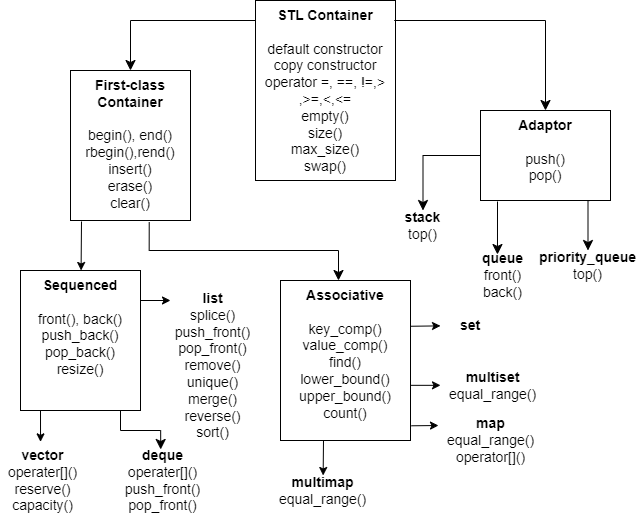

The diagram above was exported from draw.io. Its source (the exported page's mxGraphModel, read from the mxfile embedded in the PNG):
<mxGraphModel dx="998" dy="914" grid="1" gridSize="10" guides="1" tooltips="1" connect="1" arrows="1" fold="1" page="1" pageScale="1" pageWidth="850" pageHeight="1100" math="0" shadow="0">
  <root>
    <mxCell id="0" />
    <mxCell id="1" parent="0" />
    <mxCell id="esj_B_o37f_a64gsE9bi-4" value="&lt;b style=&quot;font-size: 14px;&quot;&gt;STL Container&lt;/b&gt;&lt;div style=&quot;font-size: 14px;&quot;&gt;&lt;br&gt;&lt;/div&gt;&lt;div style=&quot;font-size: 14px;&quot;&gt;default constructor&lt;/div&gt;&lt;div style=&quot;font-size: 14px;&quot;&gt;copy constructor&lt;/div&gt;&lt;div style=&quot;font-size: 14px;&quot;&gt;operator =, ==, !=,&amp;gt;&lt;/div&gt;&lt;div style=&quot;font-size: 14px;&quot;&gt;,&amp;gt;=,&amp;lt;,&amp;lt;=&lt;/div&gt;&lt;div style=&quot;font-size: 14px;&quot;&gt;empty()&lt;/div&gt;&lt;div style=&quot;font-size: 14px;&quot;&gt;size()&lt;/div&gt;&lt;div style=&quot;font-size: 14px;&quot;&gt;max_size()&lt;/div&gt;&lt;div style=&quot;font-size: 14px;&quot;&gt;swap()&lt;/div&gt;" style="rounded=0;whiteSpace=wrap;html=1;verticalAlign=top;fontSize=14;" parent="1" vertex="1">
      <mxGeometry x="295" y="90" width="140" height="180" as="geometry" />
    </mxCell>
    <mxCell id="esj_B_o37f_a64gsE9bi-5" value="&lt;b&gt;Adaptor&lt;/b&gt;&lt;br&gt;&lt;div style=&quot;font-size: 14px;&quot;&gt;&lt;br&gt;&lt;/div&gt;&lt;div style=&quot;font-size: 14px;&quot;&gt;push()&lt;/div&gt;&lt;div style=&quot;font-size: 14px;&quot;&gt;pop()&lt;/div&gt;" style="rounded=0;whiteSpace=wrap;html=1;verticalAlign=top;fontSize=14;" parent="1" vertex="1">
      <mxGeometry x="520" y="200" width="130" height="90" as="geometry" />
    </mxCell>
    <mxCell id="esj_B_o37f_a64gsE9bi-6" value="&lt;b style=&quot;font-size: 14px;&quot;&gt;First-class Container&lt;/b&gt;&lt;div style=&quot;font-size: 14px;&quot;&gt;&lt;br&gt;&lt;/div&gt;&lt;div style=&quot;font-size: 14px;&quot;&gt;begin(), end()&lt;/div&gt;&lt;div style=&quot;font-size: 14px;&quot;&gt;rbegin(),rend()&lt;/div&gt;&lt;div style=&quot;font-size: 14px;&quot;&gt;insert()&lt;/div&gt;&lt;div style=&quot;font-size: 14px;&quot;&gt;erase()&lt;/div&gt;&lt;div style=&quot;font-size: 14px;&quot;&gt;clear()&lt;/div&gt;" style="rounded=0;whiteSpace=wrap;html=1;verticalAlign=top;fontSize=14;" parent="1" vertex="1">
      <mxGeometry x="110" y="160" width="120" height="150" as="geometry" />
    </mxCell>
    <mxCell id="esj_B_o37f_a64gsE9bi-7" value="&lt;b&gt;Sequenced&lt;/b&gt;&lt;br&gt;&lt;div style=&quot;font-size: 14px;&quot;&gt;&lt;br&gt;&lt;/div&gt;&lt;div style=&quot;font-size: 14px;&quot;&gt;front(), back()&lt;/div&gt;&lt;div style=&quot;font-size: 14px;&quot;&gt;push_back()&lt;/div&gt;&lt;div style=&quot;font-size: 14px;&quot;&gt;pop_back()&lt;/div&gt;&lt;div style=&quot;font-size: 14px;&quot;&gt;resize()&lt;/div&gt;" style="rounded=0;whiteSpace=wrap;html=1;verticalAlign=top;fontSize=14;" parent="1" vertex="1">
      <mxGeometry x="60" y="360" width="120" height="140" as="geometry" />
    </mxCell>
    <mxCell id="esj_B_o37f_a64gsE9bi-8" value="&lt;b&gt;Associative&lt;/b&gt;&lt;br&gt;&lt;div style=&quot;font-size: 14px;&quot;&gt;&lt;br&gt;&lt;/div&gt;&lt;div style=&quot;font-size: 14px;&quot;&gt;key_comp()&lt;/div&gt;&lt;div style=&quot;font-size: 14px;&quot;&gt;value_comp()&lt;/div&gt;&lt;div style=&quot;font-size: 14px;&quot;&gt;find()&lt;/div&gt;&lt;div style=&quot;font-size: 14px;&quot;&gt;lower_bound()&lt;/div&gt;&lt;div style=&quot;font-size: 14px;&quot;&gt;upper_bound()&lt;/div&gt;&lt;div style=&quot;font-size: 14px;&quot;&gt;count()&lt;/div&gt;" style="rounded=0;whiteSpace=wrap;html=1;verticalAlign=top;fontSize=14;" parent="1" vertex="1">
      <mxGeometry x="320" y="370" width="130" height="160" as="geometry" />
    </mxCell>
    <mxCell id="esj_B_o37f_a64gsE9bi-9" value="&lt;b&gt;set&lt;/b&gt;" style="text;html=1;align=center;verticalAlign=middle;whiteSpace=wrap;rounded=0;fontSize=14;" parent="1" vertex="1">
      <mxGeometry x="480" y="400" width="60" height="30" as="geometry" />
    </mxCell>
    <mxCell id="esj_B_o37f_a64gsE9bi-10" value="&lt;b&gt;multiset&lt;/b&gt;&lt;div style=&quot;font-size: 14px;&quot;&gt;equal_range()&lt;/div&gt;" style="text;html=1;align=center;verticalAlign=middle;whiteSpace=wrap;rounded=0;fontSize=14;" parent="1" vertex="1">
      <mxGeometry x="490" y="460" width="85" height="30" as="geometry" />
    </mxCell>
    <mxCell id="esj_B_o37f_a64gsE9bi-11" value="&lt;b&gt;map&lt;/b&gt;&lt;br&gt;&lt;div style=&quot;font-size: 14px;&quot;&gt;equal_range()&lt;/div&gt;&lt;div style=&quot;font-size: 14px;&quot;&gt;operator[]()&lt;/div&gt;" style="text;html=1;align=center;verticalAlign=middle;whiteSpace=wrap;rounded=0;fontSize=14;" parent="1" vertex="1">
      <mxGeometry x="488" y="500" width="85" height="60" as="geometry" />
    </mxCell>
    <mxCell id="esj_B_o37f_a64gsE9bi-12" value="&lt;b&gt;multimap&lt;/b&gt;&lt;div style=&quot;font-size: 14px;&quot;&gt;equal_range()&lt;/div&gt;" style="text;html=1;align=center;verticalAlign=middle;whiteSpace=wrap;rounded=0;fontSize=14;" parent="1" vertex="1">
      <mxGeometry x="320" y="565" width="85" height="30" as="geometry" />
    </mxCell>
    <mxCell id="esj_B_o37f_a64gsE9bi-13" value="&lt;b&gt;list&lt;/b&gt;&lt;br&gt;&lt;div style=&quot;font-size: 14px;&quot;&gt;splice()&lt;/div&gt;&lt;div style=&quot;font-size: 14px;&quot;&gt;push_front()&lt;/div&gt;&lt;div style=&quot;font-size: 14px;&quot;&gt;pop_front()&lt;/div&gt;&lt;div style=&quot;font-size: 14px;&quot;&gt;remove()&lt;/div&gt;&lt;div style=&quot;font-size: 14px;&quot;&gt;unique()&lt;/div&gt;&lt;div style=&quot;font-size: 14px;&quot;&gt;merge()&lt;/div&gt;&lt;div style=&quot;font-size: 14px;&quot;&gt;reverse()&lt;/div&gt;&lt;div style=&quot;font-size: 14px;&quot;&gt;sort()&lt;/div&gt;" style="text;html=1;align=center;verticalAlign=middle;whiteSpace=wrap;rounded=0;fontSize=14;" parent="1" vertex="1">
      <mxGeometry x="210" y="370" width="85" height="170" as="geometry" />
    </mxCell>
    <mxCell id="esj_B_o37f_a64gsE9bi-14" value="&lt;b&gt;deque&lt;/b&gt;&lt;br&gt;&lt;div style=&quot;font-size: 14px;&quot;&gt;operater[]()&lt;/div&gt;&lt;div style=&quot;font-size: 14px;&quot;&gt;push_front()&lt;/div&gt;&lt;div style=&quot;font-size: 14px;&quot;&gt;pop_front()&lt;/div&gt;" style="text;html=1;align=center;verticalAlign=middle;whiteSpace=wrap;rounded=0;fontSize=14;" parent="1" vertex="1">
      <mxGeometry x="160" y="540" width="85" height="60" as="geometry" />
    </mxCell>
    <mxCell id="esj_B_o37f_a64gsE9bi-15" value="&lt;b&gt;vector&lt;/b&gt;&lt;br&gt;&lt;div style=&quot;font-size: 14px;&quot;&gt;operater[]()&lt;/div&gt;&lt;div style=&quot;font-size: 14px;&quot;&gt;reserve()&lt;/div&gt;&lt;div style=&quot;font-size: 14px;&quot;&gt;capacity()&lt;/div&gt;" style="text;html=1;align=center;verticalAlign=middle;whiteSpace=wrap;rounded=0;fontSize=14;" parent="1" vertex="1">
      <mxGeometry x="40" y="530" width="85" height="80" as="geometry" />
    </mxCell>
    <mxCell id="esj_B_o37f_a64gsE9bi-16" value="&lt;b&gt;stack&lt;/b&gt;&lt;div style=&quot;font-size: 14px;&quot;&gt;top()&lt;/div&gt;" style="text;html=1;align=center;verticalAlign=middle;whiteSpace=wrap;rounded=0;fontSize=14;" parent="1" vertex="1">
      <mxGeometry x="420" y="300" width="85" height="30" as="geometry" />
    </mxCell>
    <mxCell id="esj_B_o37f_a64gsE9bi-17" value="&lt;b&gt;queue&lt;/b&gt;&lt;div&gt;front()&lt;/div&gt;&lt;div&gt;back()&lt;/div&gt;" style="text;html=1;align=center;verticalAlign=middle;whiteSpace=wrap;rounded=0;fontSize=14;" parent="1" vertex="1">
      <mxGeometry x="500" y="340" width="85" height="50" as="geometry" />
    </mxCell>
    <mxCell id="esj_B_o37f_a64gsE9bi-18" value="&lt;b&gt;priority_queue&lt;/b&gt;&lt;br&gt;&lt;div style=&quot;font-size: 14px;&quot;&gt;top()&lt;/div&gt;" style="text;html=1;align=center;verticalAlign=middle;whiteSpace=wrap;rounded=0;fontSize=14;" parent="1" vertex="1">
      <mxGeometry x="585" y="340" width="85" height="30" as="geometry" />
    </mxCell>
    <mxCell id="esj_B_o37f_a64gsE9bi-19" value="" style="edgeStyle=segmentEdgeStyle;endArrow=classic;html=1;curved=0;rounded=0;endSize=8;startSize=8;" parent="1" target="esj_B_o37f_a64gsE9bi-5" edge="1">
      <mxGeometry width="50" height="50" relative="1" as="geometry">
        <mxPoint x="440" y="110" as="sourcePoint" />
        <mxPoint x="580" y="50" as="targetPoint" />
        <Array as="points">
          <mxPoint x="434" y="110" />
          <mxPoint x="585" y="110" />
        </Array>
      </mxGeometry>
    </mxCell>
    <mxCell id="esj_B_o37f_a64gsE9bi-20" value="" style="edgeStyle=segmentEdgeStyle;endArrow=classic;html=1;curved=0;rounded=0;endSize=8;startSize=8;exitX=0;exitY=0.5;exitDx=0;exitDy=0;entryX=0.5;entryY=0;entryDx=0;entryDy=0;" parent="1" source="esj_B_o37f_a64gsE9bi-5" target="esj_B_o37f_a64gsE9bi-16" edge="1">
      <mxGeometry width="50" height="50" relative="1" as="geometry">
        <mxPoint x="452" y="155" as="sourcePoint" />
        <mxPoint x="590" y="210" as="targetPoint" />
      </mxGeometry>
    </mxCell>
    <mxCell id="esj_B_o37f_a64gsE9bi-21" value="" style="edgeStyle=segmentEdgeStyle;endArrow=classic;html=1;curved=0;rounded=0;endSize=8;startSize=8;entryX=0.435;entryY=0.08;entryDx=0;entryDy=0;entryPerimeter=0;" parent="1" target="esj_B_o37f_a64gsE9bi-17" edge="1">
      <mxGeometry width="50" height="50" relative="1" as="geometry">
        <mxPoint x="537" y="291" as="sourcePoint" />
        <mxPoint x="600" y="220" as="targetPoint" />
      </mxGeometry>
    </mxCell>
    <mxCell id="esj_B_o37f_a64gsE9bi-22" value="" style="edgeStyle=segmentEdgeStyle;endArrow=classic;html=1;curved=0;rounded=0;endSize=8;startSize=8;entryX=0.5;entryY=0;entryDx=0;entryDy=0;exitX=0.841;exitY=1.001;exitDx=0;exitDy=0;exitPerimeter=0;" parent="1" source="esj_B_o37f_a64gsE9bi-5" target="esj_B_o37f_a64gsE9bi-18" edge="1">
      <mxGeometry width="50" height="50" relative="1" as="geometry">
        <mxPoint x="640" y="300" as="sourcePoint" />
        <mxPoint x="610" y="230" as="targetPoint" />
      </mxGeometry>
    </mxCell>
    <mxCell id="esj_B_o37f_a64gsE9bi-24" value="" style="edgeStyle=segmentEdgeStyle;endArrow=classic;html=1;curved=0;rounded=0;endSize=8;startSize=8;exitX=0;exitY=0.278;exitDx=0;exitDy=0;exitPerimeter=0;entryX=0.5;entryY=0;entryDx=0;entryDy=0;" parent="1" source="esj_B_o37f_a64gsE9bi-4" target="esj_B_o37f_a64gsE9bi-6" edge="1">
      <mxGeometry width="50" height="50" relative="1" as="geometry">
        <mxPoint x="452" y="155" as="sourcePoint" />
        <mxPoint x="590" y="210" as="targetPoint" />
        <Array as="points">
          <mxPoint x="295" y="110" />
          <mxPoint x="170" y="110" />
        </Array>
      </mxGeometry>
    </mxCell>
    <mxCell id="esj_B_o37f_a64gsE9bi-28" value="" style="endArrow=classic;html=1;rounded=0;exitX=1;exitY=0.286;exitDx=0;exitDy=0;exitPerimeter=0;" parent="1" source="esj_B_o37f_a64gsE9bi-8" target="esj_B_o37f_a64gsE9bi-9" edge="1">
      <mxGeometry width="50" height="50" relative="1" as="geometry">
        <mxPoint x="450" y="410" as="sourcePoint" />
        <mxPoint x="490" y="420" as="targetPoint" />
      </mxGeometry>
    </mxCell>
    <mxCell id="esj_B_o37f_a64gsE9bi-29" value="" style="endArrow=classic;html=1;rounded=0;exitX=1;exitY=0.25;exitDx=0;exitDy=0;" parent="1" edge="1">
      <mxGeometry width="50" height="50" relative="1" as="geometry">
        <mxPoint x="450" y="474.83000000000004" as="sourcePoint" />
        <mxPoint x="480" y="474.83000000000004" as="targetPoint" />
      </mxGeometry>
    </mxCell>
    <mxCell id="esj_B_o37f_a64gsE9bi-30" value="" style="endArrow=classic;html=1;rounded=0;exitX=1.007;exitY=0.908;exitDx=0;exitDy=0;exitPerimeter=0;" parent="1" source="esj_B_o37f_a64gsE9bi-8" edge="1">
      <mxGeometry width="50" height="50" relative="1" as="geometry">
        <mxPoint x="448" y="515" as="sourcePoint" />
        <mxPoint x="478" y="515" as="targetPoint" />
      </mxGeometry>
    </mxCell>
    <mxCell id="esj_B_o37f_a64gsE9bi-31" value="" style="endArrow=classic;html=1;rounded=0;exitX=1;exitY=0.25;exitDx=0;exitDy=0;" parent="1" target="esj_B_o37f_a64gsE9bi-12" edge="1">
      <mxGeometry width="50" height="50" relative="1" as="geometry">
        <mxPoint x="363" y="530" as="sourcePoint" />
        <mxPoint x="393" y="530" as="targetPoint" />
      </mxGeometry>
    </mxCell>
    <mxCell id="esj_B_o37f_a64gsE9bi-32" value="" style="endArrow=classic;html=1;rounded=0;exitX=1;exitY=0.25;exitDx=0;exitDy=0;" parent="1" edge="1">
      <mxGeometry width="50" height="50" relative="1" as="geometry">
        <mxPoint x="180" y="390" as="sourcePoint" />
        <mxPoint x="210" y="390" as="targetPoint" />
      </mxGeometry>
    </mxCell>
    <mxCell id="esj_B_o37f_a64gsE9bi-33" value="" style="endArrow=classic;html=1;rounded=0;exitX=1;exitY=0.25;exitDx=0;exitDy=0;entryX=0.471;entryY=0.017;entryDx=0;entryDy=0;entryPerimeter=0;" parent="1" target="esj_B_o37f_a64gsE9bi-15" edge="1">
      <mxGeometry width="50" height="50" relative="1" as="geometry">
        <mxPoint x="80" y="500" as="sourcePoint" />
        <mxPoint x="81.4799999999999" y="537" as="targetPoint" />
      </mxGeometry>
    </mxCell>
    <mxCell id="esj_B_o37f_a64gsE9bi-35" value="" style="edgeStyle=segmentEdgeStyle;endArrow=classic;html=1;curved=0;rounded=0;endSize=8;startSize=8;entryX=0.473;entryY=-0.017;entryDx=0;entryDy=0;entryPerimeter=0;" parent="1" target="esj_B_o37f_a64gsE9bi-14" edge="1">
      <mxGeometry width="50" height="50" relative="1" as="geometry">
        <mxPoint x="160" y="500" as="sourcePoint" />
        <mxPoint x="210" y="450" as="targetPoint" />
        <Array as="points">
          <mxPoint x="160" y="520" />
          <mxPoint x="200" y="520" />
        </Array>
      </mxGeometry>
    </mxCell>
    <mxCell id="nb58pDb21OPrYsn2N5yx-1" value="" style="endArrow=classic;html=1;rounded=0;" edge="1" parent="1" target="esj_B_o37f_a64gsE9bi-7">
      <mxGeometry width="50" height="50" relative="1" as="geometry">
        <mxPoint x="121" y="311" as="sourcePoint" />
        <mxPoint x="90" y="260" as="targetPoint" />
      </mxGeometry>
    </mxCell>
    <mxCell id="nb58pDb21OPrYsn2N5yx-2" value="" style="edgeStyle=segmentEdgeStyle;endArrow=classic;html=1;curved=0;rounded=0;endSize=8;startSize=8;exitX=0.656;exitY=1.012;exitDx=0;exitDy=0;entryX=0.5;entryY=0;entryDx=0;entryDy=0;exitPerimeter=0;" edge="1" parent="1" source="esj_B_o37f_a64gsE9bi-6">
      <mxGeometry width="50" height="50" relative="1" as="geometry">
        <mxPoint x="435" y="315" as="sourcePoint" />
        <mxPoint x="378" y="370" as="targetPoint" />
        <Array as="points">
          <mxPoint x="189" y="340" />
          <mxPoint x="378" y="340" />
        </Array>
      </mxGeometry>
    </mxCell>
  </root>
</mxGraphModel>